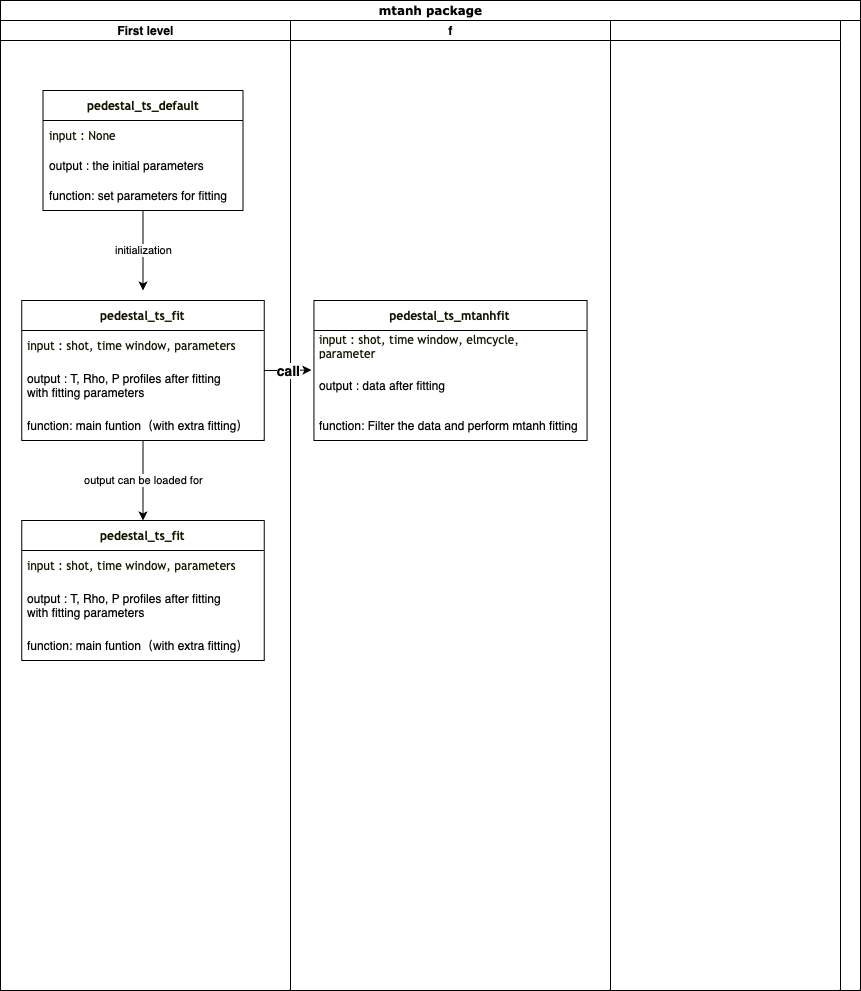

The diagram above was exported from draw.io. Its source (the exported page's mxGraphModel, read from the mxfile embedded in the PNG):
<mxGraphModel dx="945" dy="560" grid="1" gridSize="10" guides="1" tooltips="1" connect="1" arrows="1" fold="1" page="1" pageScale="1" pageWidth="850" pageHeight="1100" background="none" math="0" shadow="0">
  <root>
    <mxCell id="0" />
    <mxCell id="1" parent="0" />
    <mxCell id="1c1d494c118603dd-1" value="mtanh package" style="swimlane;html=1;childLayout=stackLayout;startSize=20;rounded=0;shadow=0;comic=0;labelBackgroundColor=none;strokeWidth=1;fontFamily=Verdana;fontSize=12;align=center;" parent="1" vertex="1">
      <mxGeometry x="70" y="30" width="860" height="990" as="geometry" />
    </mxCell>
    <mxCell id="1c1d494c118603dd-3" value="First level" style="swimlane;html=1;startSize=20;" parent="1c1d494c118603dd-1" vertex="1">
      <mxGeometry y="20" width="290" height="970" as="geometry" />
    </mxCell>
    <mxCell id="UKQ700S80o_2FQXmhF7d-37" value="initialization" style="edgeStyle=orthogonalEdgeStyle;rounded=0;orthogonalLoop=1;jettySize=auto;html=1;" parent="1c1d494c118603dd-3" source="UKQ700S80o_2FQXmhF7d-15" edge="1">
      <mxGeometry relative="1" as="geometry">
        <mxPoint x="142.5" y="270.0000000000001" as="targetPoint" />
      </mxGeometry>
    </mxCell>
    <mxCell id="UKQ700S80o_2FQXmhF7d-15" value="&lt;font size=&quot;1&quot; style=&quot;forced-color-adjust: none; font-style: normal; font-variant-ligatures: normal; font-variant-caps: normal; font-weight: 400; letter-spacing: normal; orphans: 2; text-align: center; text-indent: 0px; text-transform: none; widows: 2; word-spacing: 0px; -webkit-text-stroke-width: 0px; white-space: normal; text-decoration-thickness: initial; text-decoration-style: initial; text-decoration-color: initial;&quot; face=&quot;trebuchet ms, verdana, arial, sans-serif&quot; color=&quot;#131300&quot;&gt;&lt;span style=&quot;forced-color-adjust: none; caret-color: rgb(19, 19, 0); text-wrap: nowrap;&quot;&gt;&lt;b style=&quot;forced-color-adjust: none; font-size: 12px;&quot;&gt;pedestal_ts_default&lt;/b&gt;&lt;/span&gt;&lt;/font&gt;" style="swimlane;fontStyle=0;childLayout=stackLayout;horizontal=1;startSize=30;horizontalStack=0;resizeParent=1;resizeParentMax=0;resizeLast=0;collapsible=1;marginBottom=0;whiteSpace=wrap;html=1;" parent="1c1d494c118603dd-3" vertex="1">
      <mxGeometry x="42.5" y="70" width="200" height="120" as="geometry" />
    </mxCell>
    <mxCell id="UKQ700S80o_2FQXmhF7d-16" value="&lt;span style=&quot;caret-color: rgb(19, 19, 0); color: rgb(19, 19, 0); font-family: &amp;quot;trebuchet ms&amp;quot;, verdana, arial, sans-serif; text-wrap: nowrap; background-color: rgb(255, 255, 255);&quot;&gt;&lt;font style=&quot;font-size: 12px;&quot;&gt;input : None&lt;/font&gt;&lt;/span&gt;" style="text;strokeColor=none;fillColor=none;align=left;verticalAlign=middle;spacingLeft=4;spacingRight=4;overflow=hidden;points=[[0,0.5],[1,0.5]];portConstraint=eastwest;rotatable=0;whiteSpace=wrap;html=1;" parent="UKQ700S80o_2FQXmhF7d-15" vertex="1">
      <mxGeometry y="30" width="200" height="30" as="geometry" />
    </mxCell>
    <mxCell id="UKQ700S80o_2FQXmhF7d-17" value="&lt;div&gt;output : the initial parameters&lt;/div&gt;&lt;div&gt;&lt;/div&gt;&lt;div&gt;&lt;/div&gt;" style="text;strokeColor=none;fillColor=none;align=left;verticalAlign=middle;spacingLeft=4;spacingRight=4;overflow=hidden;points=[[0,0.5],[1,0.5]];portConstraint=eastwest;rotatable=0;whiteSpace=wrap;html=1;" parent="UKQ700S80o_2FQXmhF7d-15" vertex="1">
      <mxGeometry y="60" width="200" height="30" as="geometry" />
    </mxCell>
    <mxCell id="UKQ700S80o_2FQXmhF7d-18" value="&lt;div&gt;function: set parameters for fitting&lt;/div&gt;" style="text;strokeColor=none;fillColor=none;align=left;verticalAlign=middle;spacingLeft=4;spacingRight=4;overflow=hidden;points=[[0,0.5],[1,0.5]];portConstraint=eastwest;rotatable=0;whiteSpace=wrap;html=1;" parent="UKQ700S80o_2FQXmhF7d-15" vertex="1">
      <mxGeometry y="90" width="200" height="30" as="geometry" />
    </mxCell>
    <mxCell id="UKQ700S80o_2FQXmhF7d-86" value="output can be loaded for" style="edgeStyle=orthogonalEdgeStyle;rounded=0;orthogonalLoop=1;jettySize=auto;html=1;" parent="1c1d494c118603dd-3" source="UKQ700S80o_2FQXmhF7d-19" target="UKQ700S80o_2FQXmhF7d-82" edge="1">
      <mxGeometry relative="1" as="geometry" />
    </mxCell>
    <mxCell id="UKQ700S80o_2FQXmhF7d-19" value="&lt;font style=&quot;forced-color-adjust: none; orphans: 2; text-align: center; text-indent: 0px; widows: 2; text-decoration-thickness: initial; text-decoration-style: initial; text-decoration-color: initial;&quot; face=&quot;trebuchet ms, verdana, arial, sans-serif&quot; color=&quot;#131300&quot;&gt;&lt;span style=&quot;forced-color-adjust: none;&quot;&gt;&lt;span style=&quot;forced-color-adjust: none;&quot;&gt;&lt;span style=&quot;text-wrap: nowrap;&quot;&gt;&lt;b&gt;pedestal_ts_fit&lt;/b&gt;&lt;/span&gt;&lt;/span&gt;&lt;/span&gt;&lt;/font&gt;" style="swimlane;fontStyle=0;childLayout=stackLayout;horizontal=1;startSize=30;horizontalStack=0;resizeParent=1;resizeParentMax=0;resizeLast=0;collapsible=1;marginBottom=0;whiteSpace=wrap;html=1;" parent="1c1d494c118603dd-3" vertex="1">
      <mxGeometry x="21.25" y="280" width="242.5" height="140" as="geometry" />
    </mxCell>
    <mxCell id="UKQ700S80o_2FQXmhF7d-20" value="&lt;span style=&quot;caret-color: rgb(19, 19, 0); color: rgb(19, 19, 0); font-family: &amp;quot;trebuchet ms&amp;quot;, verdana, arial, sans-serif; text-wrap: nowrap; background-color: rgb(255, 255, 255);&quot;&gt;&lt;font style=&quot;font-size: 12px;&quot;&gt;input :&amp;nbsp;&lt;/font&gt;&lt;/span&gt;&lt;font face=&quot;trebuchet ms, verdana, arial, sans-serif&quot; color=&quot;#131300&quot;&gt;&lt;span style=&quot;caret-color: rgb(19, 19, 0); text-wrap: nowrap;&quot;&gt;shot, time window, parameters&lt;/span&gt;&lt;/font&gt;" style="text;strokeColor=none;fillColor=none;align=left;verticalAlign=middle;spacingLeft=4;spacingRight=4;overflow=hidden;points=[[0,0.5],[1,0.5]];portConstraint=eastwest;rotatable=0;whiteSpace=wrap;html=1;" parent="UKQ700S80o_2FQXmhF7d-19" vertex="1">
      <mxGeometry y="30" width="242.5" height="30" as="geometry" />
    </mxCell>
    <mxCell id="UKQ700S80o_2FQXmhF7d-21" value="&lt;div&gt;output :&amp;nbsp;&lt;span style=&quot;background-color: initial;&quot;&gt;T, Rho, P profiles after fitting&lt;/span&gt;&lt;/div&gt;&lt;div&gt;with fitting parameters&lt;/div&gt;&lt;div&gt;&lt;/div&gt;&lt;div&gt;&lt;/div&gt;" style="text;strokeColor=none;fillColor=none;align=left;verticalAlign=middle;spacingLeft=4;spacingRight=4;overflow=hidden;points=[[0,0.5],[1,0.5]];portConstraint=eastwest;rotatable=0;whiteSpace=wrap;html=1;" parent="UKQ700S80o_2FQXmhF7d-19" vertex="1">
      <mxGeometry y="60" width="242.5" height="50" as="geometry" />
    </mxCell>
    <mxCell id="UKQ700S80o_2FQXmhF7d-22" value="&lt;div&gt;function: main funtion（with extra fitting）&lt;/div&gt;" style="text;strokeColor=none;fillColor=none;align=left;verticalAlign=middle;spacingLeft=4;spacingRight=4;overflow=hidden;points=[[0,0.5],[1,0.5]];portConstraint=eastwest;rotatable=0;whiteSpace=wrap;html=1;" parent="UKQ700S80o_2FQXmhF7d-19" vertex="1">
      <mxGeometry y="110" width="242.5" height="30" as="geometry" />
    </mxCell>
    <mxCell id="UKQ700S80o_2FQXmhF7d-82" value="&lt;font style=&quot;forced-color-adjust: none; orphans: 2; text-align: center; text-indent: 0px; widows: 2; text-decoration-thickness: initial; text-decoration-style: initial; text-decoration-color: initial;&quot; face=&quot;trebuchet ms, verdana, arial, sans-serif&quot; color=&quot;#131300&quot;&gt;&lt;span style=&quot;forced-color-adjust: none;&quot;&gt;&lt;span style=&quot;forced-color-adjust: none;&quot;&gt;&lt;span style=&quot;text-wrap: nowrap;&quot;&gt;&lt;b&gt;pedestal_ts_fit&lt;/b&gt;&lt;/span&gt;&lt;/span&gt;&lt;/span&gt;&lt;/font&gt;" style="swimlane;fontStyle=0;childLayout=stackLayout;horizontal=1;startSize=30;horizontalStack=0;resizeParent=1;resizeParentMax=0;resizeLast=0;collapsible=1;marginBottom=0;whiteSpace=wrap;html=1;" parent="1c1d494c118603dd-3" vertex="1">
      <mxGeometry x="21.25" y="500" width="242.5" height="140" as="geometry" />
    </mxCell>
    <mxCell id="UKQ700S80o_2FQXmhF7d-83" value="&lt;span style=&quot;caret-color: rgb(19, 19, 0); color: rgb(19, 19, 0); font-family: &amp;quot;trebuchet ms&amp;quot;, verdana, arial, sans-serif; text-wrap: nowrap; background-color: rgb(255, 255, 255);&quot;&gt;&lt;font style=&quot;font-size: 12px;&quot;&gt;input :&amp;nbsp;&lt;/font&gt;&lt;/span&gt;&lt;font face=&quot;trebuchet ms, verdana, arial, sans-serif&quot; color=&quot;#131300&quot;&gt;&lt;span style=&quot;caret-color: rgb(19, 19, 0); text-wrap: nowrap;&quot;&gt;shot, time window, parameters&lt;/span&gt;&lt;/font&gt;" style="text;strokeColor=none;fillColor=none;align=left;verticalAlign=middle;spacingLeft=4;spacingRight=4;overflow=hidden;points=[[0,0.5],[1,0.5]];portConstraint=eastwest;rotatable=0;whiteSpace=wrap;html=1;" parent="UKQ700S80o_2FQXmhF7d-82" vertex="1">
      <mxGeometry y="30" width="242.5" height="30" as="geometry" />
    </mxCell>
    <mxCell id="UKQ700S80o_2FQXmhF7d-84" value="&lt;div&gt;output :&amp;nbsp;&lt;span style=&quot;background-color: initial;&quot;&gt;T, Rho, P profiles after fitting&lt;/span&gt;&lt;/div&gt;&lt;div&gt;with fitting parameters&lt;/div&gt;&lt;div&gt;&lt;/div&gt;&lt;div&gt;&lt;/div&gt;" style="text;strokeColor=none;fillColor=none;align=left;verticalAlign=middle;spacingLeft=4;spacingRight=4;overflow=hidden;points=[[0,0.5],[1,0.5]];portConstraint=eastwest;rotatable=0;whiteSpace=wrap;html=1;" parent="UKQ700S80o_2FQXmhF7d-82" vertex="1">
      <mxGeometry y="60" width="242.5" height="50" as="geometry" />
    </mxCell>
    <mxCell id="UKQ700S80o_2FQXmhF7d-85" value="&lt;div&gt;function: main funtion（with extra fitting）&lt;/div&gt;" style="text;strokeColor=none;fillColor=none;align=left;verticalAlign=middle;spacingLeft=4;spacingRight=4;overflow=hidden;points=[[0,0.5],[1,0.5]];portConstraint=eastwest;rotatable=0;whiteSpace=wrap;html=1;" parent="UKQ700S80o_2FQXmhF7d-82" vertex="1">
      <mxGeometry y="110" width="242.5" height="30" as="geometry" />
    </mxCell>
    <mxCell id="UKQ700S80o_2FQXmhF7d-11" value="f" style="swimlane;html=1;startSize=20;" parent="1c1d494c118603dd-1" vertex="1">
      <mxGeometry x="290" y="20" width="320" height="970" as="geometry" />
    </mxCell>
    <mxCell id="UKQ700S80o_2FQXmhF7d-51" value="&lt;font face=&quot;trebuchet ms, verdana, arial, sans-serif&quot; color=&quot;#131300&quot;&gt;&lt;span style=&quot;text-wrap: nowrap;&quot;&gt;&lt;b&gt;pedestal_ts_mtanhfit&lt;/b&gt;&lt;/span&gt;&lt;/font&gt;" style="swimlane;fontStyle=0;childLayout=stackLayout;horizontal=1;startSize=30;horizontalStack=0;resizeParent=1;resizeParentMax=0;resizeLast=0;collapsible=1;marginBottom=0;whiteSpace=wrap;html=1;" parent="UKQ700S80o_2FQXmhF7d-11" vertex="1">
      <mxGeometry x="23.44" y="280" width="273.12" height="140" as="geometry" />
    </mxCell>
    <mxCell id="UKQ700S80o_2FQXmhF7d-52" value="&lt;div&gt;&lt;font face=&quot;trebuchet ms, verdana, arial, sans-serif&quot; color=&quot;#131300&quot;&gt;&lt;span style=&quot;caret-color: rgb(19, 19, 0); text-wrap: nowrap;&quot;&gt;input : shot, time window, elmcycle，parameter&lt;/span&gt;&lt;/font&gt;&lt;/div&gt;" style="text;strokeColor=none;fillColor=none;align=left;verticalAlign=middle;spacingLeft=4;spacingRight=4;overflow=hidden;points=[[0,0.5],[1,0.5]];portConstraint=eastwest;rotatable=0;whiteSpace=wrap;html=1;" parent="UKQ700S80o_2FQXmhF7d-51" vertex="1">
      <mxGeometry y="30" width="273.12" height="30" as="geometry" />
    </mxCell>
    <mxCell id="UKQ700S80o_2FQXmhF7d-53" value="&lt;div&gt;&lt;div&gt;output : data after fitting&lt;/div&gt;&lt;/div&gt;&lt;div&gt;&lt;/div&gt;&lt;div&gt;&lt;/div&gt;" style="text;strokeColor=none;fillColor=none;align=left;verticalAlign=middle;spacingLeft=4;spacingRight=4;overflow=hidden;points=[[0,0.5],[1,0.5]];portConstraint=eastwest;rotatable=0;whiteSpace=wrap;html=1;" parent="UKQ700S80o_2FQXmhF7d-51" vertex="1">
      <mxGeometry y="60" width="273.12" height="50" as="geometry" />
    </mxCell>
    <mxCell id="UKQ700S80o_2FQXmhF7d-54" value="&lt;div&gt;function: Filter the data and perform mtanh fitting&lt;/div&gt;" style="text;strokeColor=none;fillColor=none;align=left;verticalAlign=middle;spacingLeft=4;spacingRight=4;overflow=hidden;points=[[0,0.5],[1,0.5]];portConstraint=eastwest;rotatable=0;whiteSpace=wrap;html=1;" parent="UKQ700S80o_2FQXmhF7d-51" vertex="1">
      <mxGeometry y="110" width="273.12" height="30" as="geometry" />
    </mxCell>
    <mxCell id="UKQ700S80o_2FQXmhF7d-12" style="swimlane;html=1;startSize=20;" parent="1c1d494c118603dd-1" vertex="1">
      <mxGeometry x="610" y="20" width="230" height="970" as="geometry" />
    </mxCell>
    <mxCell id="UKQ700S80o_2FQXmhF7d-81" value="&lt;b&gt;&lt;font style=&quot;font-size: 14px;&quot;&gt;call&lt;/font&gt;&lt;/b&gt;" style="edgeStyle=orthogonalEdgeStyle;rounded=0;orthogonalLoop=1;jettySize=auto;html=1;entryX=-0.009;entryY=0.19;entryDx=0;entryDy=0;entryPerimeter=0;" parent="1c1d494c118603dd-1" source="UKQ700S80o_2FQXmhF7d-19" target="UKQ700S80o_2FQXmhF7d-53" edge="1">
      <mxGeometry relative="1" as="geometry">
        <Array as="points">
          <mxPoint x="280" y="370" />
          <mxPoint x="280" y="370" />
        </Array>
      </mxGeometry>
    </mxCell>
  </root>
</mxGraphModel>